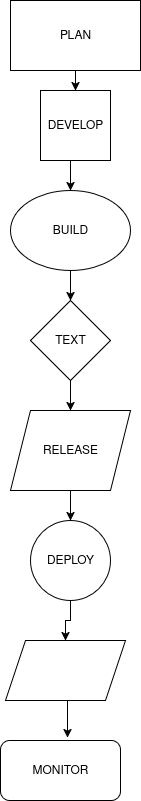

The diagram above was exported from draw.io. Its source (the exported page's mxGraphModel, read from the mxfile embedded in the PNG):
<mxGraphModel dx="802" dy="488" grid="1" gridSize="10" guides="1" tooltips="1" connect="1" arrows="1" fold="1" page="1" pageScale="1" pageWidth="850" pageHeight="1100" math="0" shadow="0">
  <root>
    <mxCell id="0" />
    <mxCell id="1" parent="0" />
    <mxCell id="i6nk9u6X9R49q6S35H0k-10" style="edgeStyle=orthogonalEdgeStyle;rounded=0;orthogonalLoop=1;jettySize=auto;html=1;exitX=0.5;exitY=1;exitDx=0;exitDy=0;entryX=0.5;entryY=0;entryDx=0;entryDy=0;" edge="1" parent="1" source="i6nk9u6X9R49q6S35H0k-3" target="i6nk9u6X9R49q6S35H0k-4">
      <mxGeometry relative="1" as="geometry" />
    </mxCell>
    <mxCell id="i6nk9u6X9R49q6S35H0k-3" value="PLAN" style="rounded=0;whiteSpace=wrap;html=1;" vertex="1" parent="1">
      <mxGeometry x="310" width="130" height="70" as="geometry" />
    </mxCell>
    <mxCell id="i6nk9u6X9R49q6S35H0k-19" style="edgeStyle=orthogonalEdgeStyle;rounded=0;orthogonalLoop=1;jettySize=auto;html=1;exitX=0.5;exitY=1;exitDx=0;exitDy=0;entryX=0.5;entryY=0;entryDx=0;entryDy=0;" edge="1" parent="1" source="i6nk9u6X9R49q6S35H0k-4" target="i6nk9u6X9R49q6S35H0k-11">
      <mxGeometry relative="1" as="geometry" />
    </mxCell>
    <mxCell id="i6nk9u6X9R49q6S35H0k-4" value="DEVELOP" style="whiteSpace=wrap;html=1;aspect=fixed;" vertex="1" parent="1">
      <mxGeometry x="340" y="90" width="70" height="70" as="geometry" />
    </mxCell>
    <mxCell id="i6nk9u6X9R49q6S35H0k-13" style="edgeStyle=orthogonalEdgeStyle;rounded=0;orthogonalLoop=1;jettySize=auto;html=1;exitX=0.5;exitY=1;exitDx=0;exitDy=0;entryX=0.5;entryY=0;entryDx=0;entryDy=0;" edge="1" parent="1" source="i6nk9u6X9R49q6S35H0k-11" target="i6nk9u6X9R49q6S35H0k-12">
      <mxGeometry relative="1" as="geometry" />
    </mxCell>
    <mxCell id="i6nk9u6X9R49q6S35H0k-11" value="BUILD" style="ellipse;whiteSpace=wrap;html=1;" vertex="1" parent="1">
      <mxGeometry x="310" y="190" width="120" height="80" as="geometry" />
    </mxCell>
    <mxCell id="i6nk9u6X9R49q6S35H0k-27" style="edgeStyle=orthogonalEdgeStyle;rounded=0;orthogonalLoop=1;jettySize=auto;html=1;exitX=0.5;exitY=1;exitDx=0;exitDy=0;" edge="1" parent="1" source="i6nk9u6X9R49q6S35H0k-12">
      <mxGeometry relative="1" as="geometry">
        <mxPoint x="370" y="410" as="targetPoint" />
      </mxGeometry>
    </mxCell>
    <mxCell id="i6nk9u6X9R49q6S35H0k-12" value="TEXT" style="rhombus;whiteSpace=wrap;html=1;" vertex="1" parent="1">
      <mxGeometry x="330" y="300" width="80" height="80" as="geometry" />
    </mxCell>
    <mxCell id="i6nk9u6X9R49q6S35H0k-34" style="edgeStyle=orthogonalEdgeStyle;rounded=0;orthogonalLoop=1;jettySize=auto;html=1;exitX=0.5;exitY=1;exitDx=0;exitDy=0;entryX=0.5;entryY=0;entryDx=0;entryDy=0;" edge="1" parent="1" source="i6nk9u6X9R49q6S35H0k-20" target="i6nk9u6X9R49q6S35H0k-28">
      <mxGeometry relative="1" as="geometry" />
    </mxCell>
    <mxCell id="i6nk9u6X9R49q6S35H0k-20" value="RELEASE" style="shape=parallelogram;perimeter=parallelogramPerimeter;whiteSpace=wrap;html=1;fixedSize=1;" vertex="1" parent="1">
      <mxGeometry x="310" y="410" width="120" height="80" as="geometry" />
    </mxCell>
    <mxCell id="i6nk9u6X9R49q6S35H0k-37" style="edgeStyle=orthogonalEdgeStyle;rounded=0;orthogonalLoop=1;jettySize=auto;html=1;exitX=0.5;exitY=1;exitDx=0;exitDy=0;entryX=0.5;entryY=0;entryDx=0;entryDy=0;" edge="1" parent="1" source="i6nk9u6X9R49q6S35H0k-28" target="i6nk9u6X9R49q6S35H0k-35">
      <mxGeometry relative="1" as="geometry" />
    </mxCell>
    <mxCell id="i6nk9u6X9R49q6S35H0k-28" value="DEPLOY" style="ellipse;whiteSpace=wrap;html=1;aspect=fixed;" vertex="1" parent="1">
      <mxGeometry x="330" y="520" width="80" height="80" as="geometry" />
    </mxCell>
    <mxCell id="i6nk9u6X9R49q6S35H0k-35" value="" style="shape=parallelogram;perimeter=parallelogramPerimeter;whiteSpace=wrap;html=1;fixedSize=1;" vertex="1" parent="1">
      <mxGeometry x="305" y="640" width="120" height="60" as="geometry" />
    </mxCell>
    <mxCell id="i6nk9u6X9R49q6S35H0k-36" value="MONITOR" style="rounded=1;whiteSpace=wrap;html=1;" vertex="1" parent="1">
      <mxGeometry x="300" y="740" width="120" height="60" as="geometry" />
    </mxCell>
    <mxCell id="i6nk9u6X9R49q6S35H0k-38" style="edgeStyle=orthogonalEdgeStyle;rounded=0;orthogonalLoop=1;jettySize=auto;html=1;exitX=0.5;exitY=1;exitDx=0;exitDy=0;entryX=0.558;entryY=-0.05;entryDx=0;entryDy=0;entryPerimeter=0;" edge="1" parent="1" source="i6nk9u6X9R49q6S35H0k-35" target="i6nk9u6X9R49q6S35H0k-36">
      <mxGeometry relative="1" as="geometry" />
    </mxCell>
  </root>
</mxGraphModel>